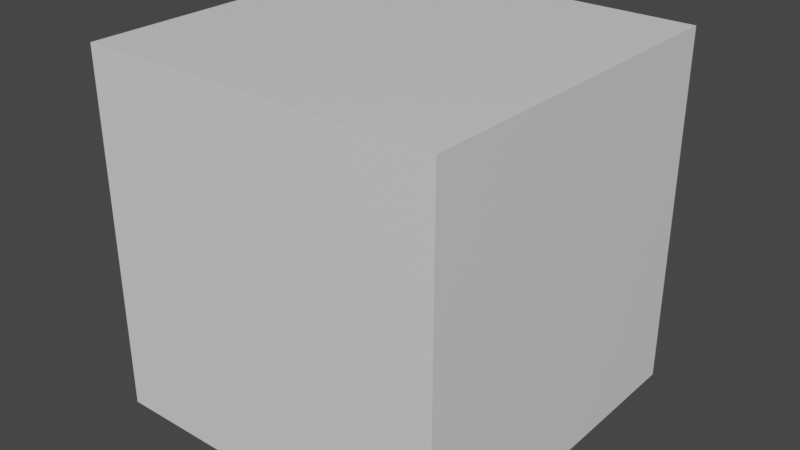 # Source: enemy.blend  (saved by Blender 2.82.7; exported with 4.5.12 LTS)
import bpy
from mathutils import Matrix  # noqa: F401  (used for matrix-valued properties, if any)

bpy.ops.wm.read_factory_settings(use_empty=True)
scene = bpy.context.scene
scene.name = 'Scene'

# ---- collections
col_collection = bpy.data.collections.new('Collection'); scene.collection.children.link(col_collection)

# ---- materials (node trees are filled in below, after node groups)
mat_material = bpy.data.materials.new('Material')
mat_material.alpha_threshold = 0.0
mat_material.use_transparent_shadow = False
mat_material.line_color = (0.0, 0.0, 0.0, 1.0)

# ---- material node trees
mat_material.use_nodes = True; mat_material.node_tree.nodes.clear()
_N = mat_material.node_tree.nodes; _L = mat_material.node_tree.links
n0 = _N.new('ShaderNodeOutputMaterial'); n0.name = 'Material Output'; n0.location = (300, 300)
n1 = _N.new('ShaderNodeBsdfPrincipled'); n1.name = 'Principled BSDF'; n1.location = (10, 300)
n1.distribution = 'GGX'
n1.subsurface_method = 'BURLEY'
n1.inputs[2].default_value = 0.4
n1.inputs[3].default_value = 1.45
n1.inputs[27].default_value = (0.0, 0.0, 0.0, 1.0)
n1.inputs[28].default_value = 1.0
_L.new(n1.outputs[0], n0.inputs[0])
n0.is_active_output = True

# ---- world
world_world = bpy.data.worlds.new('World'); scene.world = world_world
world_world.use_nodes = True; world_world.node_tree.nodes.clear()
_N = world_world.node_tree.nodes; _L = world_world.node_tree.links
n0 = _N.new('ShaderNodeOutputWorld'); n0.name = 'World Output'; n0.location = (300, 300)
n1 = _N.new('ShaderNodeBackground'); n1.name = 'Background'; n1.location = (10, 300)
n1.inputs[0].default_value = (0.05088, 0.05088, 0.05088, 1.0)
_L.new(n1.outputs[0], n0.inputs[0])
n0.is_active_output = True
world_world.color = (0.05088, 0.05088, 0.05088)
world_world.use_sun_shadow = False
world_world.sun_shadow_jitter_overblur = 0.0

# ---- meshes
me_cube = bpy.data.meshes.new('Cube')
me_cube.from_pydata([(0.5, 0.5, 1.0), (0.5, 0.5, 0.0), (0.5, -0.5, 1.0), (0.5, -0.5, 0.0), (-0.5, 0.5, 1.0), (-0.5, 0.5, 0.0), (-0.5, -0.5, 1.0), (-0.5, -0.5, 0.0)], [], [(0, 4, 6, 2), (3, 2, 6, 7), (7, 6, 4, 5), (5, 1, 3, 7), (1, 0, 2, 3), (5, 4, 0, 1)])
_uv = me_cube.uv_layers.new(name='UVMap')
_uv.uv.foreach_set('vector', [0.625, 0.5, 0.875, 0.5, 0.875, 0.75, 0.625, 0.75, 0.375, 0.75, 0.625, 0.75, 0.625, 1.0, 0.375, 1.0, 0.375, 0.0, 0.625, 0.0, 0.625, 0.25, 0.375, 0.25, 0.125, 0.5, 0.375, 0.5, 0.375, 0.75, 0.125, 0.75, 0.375, 0.5, 0.625, 0.5, 0.625, 0.75, 0.375, 0.75, 0.375, 0.25, 0.625, 0.25, 0.625, 0.5, 0.375, 0.5])
me_cube.materials.append(mat_material)
me_cube.use_remesh_preserve_volume = False
me_cube.use_remesh_preserve_attributes = False
me_cube.use_mirror_vertex_groups = False
me_cube.update()

# ---- objects
ob_mesh_enemy = bpy.data.objects.new('mesh_enemy', me_cube)

# ---- transforms, parenting, visibility, modifiers, constraints
ob_mesh_enemy.location = (0.0, 0.0, 0.0)
ob_mesh_enemy.lock_rotations_4d = False
ob_mesh_enemy.empty_display_type = 'ARROWS'
ob_mesh_enemy.lineart.crease_threshold = 0.0

# ---- collection membership
col_collection.objects.link(ob_mesh_enemy)

# ---- scene / render settings (as saved in the file)
scene.frame_start = 1; scene.frame_end = 250; scene.frame_set(1)
scene.render.engine = 'BLENDER_EEVEE_NEXT'
scene.cycles.use_denoising = False
scene.cycles.samples = 128
scene.cycles.sampling_pattern = 'TABULATED_SOBOL'
scene.cycles.use_adaptive_sampling = False
scene.cycles.use_light_tree = False
scene.view_settings.view_transform = 'Filmic'
bpy.context.view_layer.update()

# ---- added for rendering (the .blend has no active camera and no usable light): camera, sun
cam_auto = bpy.data.cameras.new('AutoCamera')
cam_auto.lens = 50.0
cam_auto.sensor_width = 36.0
cam_auto.clip_end = 1000.0
ob_auto_camera = bpy.data.objects.new('AutoCamera', cam_auto)
scene.collection.objects.link(ob_auto_camera)
ob_auto_camera.location = (1.60254, -1.92304, 1.78203)
ob_auto_camera.rotation_euler = (1.09748, -7.21219e-08, 0.694738)
scene.camera = ob_auto_camera
light_auto_sun = bpy.data.lights.new('AutoSun', 'SUN')
light_auto_sun.energy = 3.0
light_auto_sun.angle = 0.0523599
ob_auto_sun = bpy.data.objects.new('AutoSun', light_auto_sun)
scene.collection.objects.link(ob_auto_sun)
ob_auto_sun.rotation_euler = (0.872665, 0.174533, 0.523599)
bpy.context.view_layer.update()
